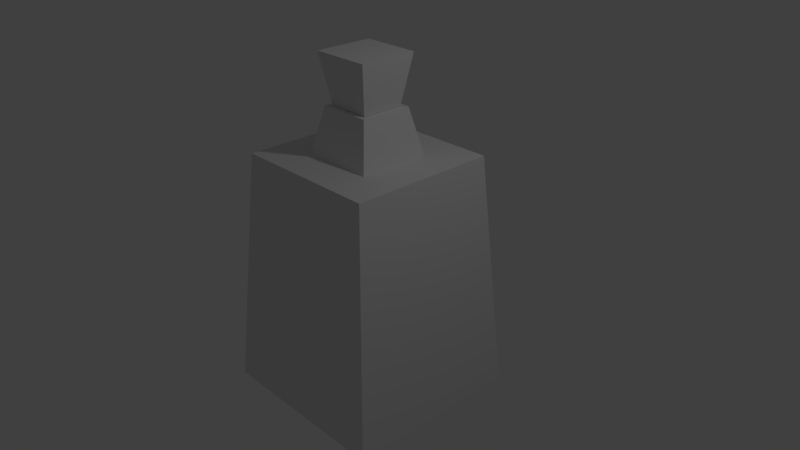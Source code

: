 # Source: Potion3.blend  (saved by Blender 2.79.0; exported with 4.5.12 LTS)
import bpy
from mathutils import Matrix  # noqa: F401  (used for matrix-valued properties, if any)

bpy.ops.wm.read_factory_settings(use_empty=True)
scene = bpy.context.scene
scene.name = 'Scene'

# ---- collections
col_collection_1 = bpy.data.collections.new('Collection 1'); scene.collection.children.link(col_collection_1)

# ---- materials (node trees are filled in below, after node groups)
mat_material = bpy.data.materials.new('Material')
mat_material.alpha_threshold = 0.0
mat_material.use_transparent_shadow = False
mat_material.roughness = 0.5
mat_material.line_color = (0.0, 0.0, 0.0, 1.0)

# ---- material node trees

# ---- world
world_world = bpy.data.worlds.new('World'); scene.world = world_world
world_world.color = (0.05088, 0.05088, 0.05088)
world_world.use_sun_shadow = False
world_world.sun_shadow_jitter_overblur = 0.0
world_world.cycles.sampling_method = 'MANUAL'

# ---- cameras
cam_camera = bpy.data.cameras.new('Camera')
cam_camera.clip_end = 100.0
cam_camera.lens = 35.0
cam_camera.sensor_width = 32.0
cam_camera.sensor_height = 18.0
cam_camera.ortho_scale = 7.314
cam_camera.dof.focus_distance = 0.0
cam_camera.dof.aperture_fstop = 128.0

# ---- lights
light_lamp = bpy.data.lights.new('Lamp', 'POINT')
light_lamp.transmission_factor = 0.0
light_lamp.cutoff_distance = 30.0
light_lamp.energy = 100.0
light_lamp.shadow_buffer_clip_start = 1.001
light_lamp.shadow_soft_size = 0.1
light_lamp.shadow_maximum_resolution = 0.006
light_lamp.use_absolute_resolution = True

# ---- meshes
me_cube_001 = bpy.data.meshes.new('Cube.001')
me_cube_001.from_pydata([(-0.2581, -0.2581, -0.4082), (-0.3934, -0.3934, 0.4082), (-0.2581, 0.2581, -0.4082), (-0.3934, 0.3934, 0.4082), (0.2581, -0.2581, -0.4082), (0.3934, -0.3934, 0.4082), (0.2581, 0.2581, -0.4082), (0.3934, 0.3934, 0.4082)], [], [(0, 1, 3, 2), (2, 3, 7, 6), (6, 7, 5, 4), (4, 5, 1, 0), (2, 6, 4, 0), (7, 3, 1, 5)])
_uv = me_cube_001.uv_layers.new(name='UVMap')
_uv.uv.foreach_set('vector', [0.0, 0.0, 1.0, 0.0, 1.0, 1.0, 0.0, 1.0, 0.0, 0.0, 1.0, 0.0, 1.0, 1.0, 0.0, 1.0, 0.0, 0.0, 1.0, 0.0, 1.0, 1.0, 0.0, 1.0, 0.0, 0.0, 1.0, 0.0, 1.0, 1.0, 0.0, 1.0, 0.0, 0.0, 1.0, 0.0, 1.0, 1.0, 0.0, 1.0, 0.0, 0.0, 1.0, 0.0, 1.0, 1.0, 0.0, 1.0])
me_cube_001.materials.append(mat_material)
me_cube_001.use_remesh_preserve_volume = False
me_cube_001.use_remesh_preserve_attributes = False
me_cube_001.use_mirror_vertex_groups = False
me_cube_001.update()
me_cube = bpy.data.meshes.new('Cube')
me_cube.from_pydata([(1.242, 1.241, -1.888), (1.242, -1.241, -1.888), (-1.24, -1.241, -1.888), (-1.24, 1.241, -1.888), (1.0, 1.0, 1.37), (1.0, -1.0, 1.37), (-1.0, -1.0, 1.37), (-1.0, 1.0, 1.37), (0.489, 0.489, 1.37), (0.489, -0.489, 1.37), (-0.489, 0.489, 1.37), (-0.489, -0.489, 1.37), (0.3512, 0.3512, 1.99), (0.3512, -0.3512, 1.99), (-0.3512, 0.3512, 1.99), (-0.3512, -0.3512, 1.99), (0.2896, 0.2896, 1.99), (0.2896, -0.2896, 1.99), (-0.2896, 0.2896, 1.99), (-0.2896, -0.2896, 1.99), (0.4332, 0.4332, 1.376), (0.4332, -0.4332, 1.376), (-0.4332, 0.4332, 1.376), (-0.4332, -0.4332, 1.376), (0.4259, 0.4332, 1.295), (0.4259, -0.4332, 1.295), (-0.4405, 0.4332, 1.295), (-0.4405, -0.4332, 1.295), (0.9098, 0.9171, 1.295), (0.9098, -0.9171, 1.295), (-0.9245, 0.9171, 1.295), (-0.9245, -0.9171, 1.295), (1.13, 1.139, -1.788), (1.13, -1.139, -1.788), (-1.147, 1.139, -1.788), (-1.147, -1.139, -1.788)], [], [(0, 1, 2, 3), (5, 4, 8, 9), (0, 4, 5, 1), (1, 5, 6, 2), (2, 6, 7, 3), (4, 0, 3, 7), (10, 11, 15, 14), (7, 6, 11, 10), (4, 7, 10, 8), (6, 5, 9, 11), (8, 10, 14, 12), (11, 9, 13, 15), (9, 8, 12, 13), (15, 13, 17, 19), (13, 12, 16, 17), (14, 15, 19, 18), (12, 14, 18, 16), (19, 17, 21, 23), (17, 16, 20, 21), (18, 19, 23, 22), (16, 18, 22, 20), (22, 23, 27, 26), (20, 22, 26, 24), (23, 21, 25, 27), (21, 20, 24, 25), (27, 25, 29, 31), (25, 24, 28, 29), (26, 27, 31, 30), (24, 26, 30, 28), (29, 28, 32, 33), (30, 31, 35, 34), (28, 30, 34, 32), (31, 29, 33, 35), (32, 34, 35, 33)])
_uv = me_cube.uv_layers.new(name='UVMap')
_uv.uv.foreach_set('vector', [0.0, 0.0, 1.0, 0.0, 1.0, 1.0, 0.0, 1.0, 0.0, 0.0, 1.0, 0.0, 1.0, 1.0, 0.0, 1.0, 0.0, 0.0, 1.0, 0.0, 1.0, 1.0, 0.0, 1.0, 0.0, 0.0, 1.0, 0.0, 1.0, 1.0, 0.0, 1.0, 0.0, 0.0, 1.0, 0.0, 1.0, 1.0, 0.0, 1.0, 0.0, 0.0, 1.0, 0.0, 1.0, 1.0, 0.0, 1.0, 0.0, 0.0, 1.0, 0.0, 1.0, 1.0, 0.0, 1.0, 0.0, 0.0, 1.0, 0.0, 1.0, 1.0, 0.0, 1.0, 0.0, 0.0, 1.0, 0.0, 1.0, 1.0, 0.0, 1.0, 0.0, 0.0, 1.0, 0.0, 1.0, 1.0, 0.0, 1.0, 0.0, 0.0, 1.0, 0.0, 1.0, 1.0, 0.0, 1.0, 0.0, 0.0, 1.0, 0.0, 1.0, 1.0, 0.0, 1.0, 0.0, 0.0, 1.0, 0.0, 1.0, 1.0, 0.0, 1.0, 0.0, 0.0, 1.0, 0.0, 1.0, 1.0, 0.0, 1.0, 0.0, 0.0, 1.0, 0.0, 1.0, 1.0, 0.0, 1.0, 0.0, 0.0, 1.0, 0.0, 1.0, 1.0, 0.0, 1.0, 0.0, 0.0, 1.0, 0.0, 1.0, 1.0, 0.0, 1.0, 0.0, 0.0, 1.0, 0.0, 1.0, 1.0, 0.0, 1.0, 0.0, 0.0, 1.0, 0.0, 1.0, 1.0, 0.0, 1.0, 0.0, 0.0, 1.0, 0.0, 1.0, 1.0, 0.0, 1.0, 0.0, 0.0, 1.0, 0.0, 1.0, 1.0, 0.0, 1.0, 0.0, 0.0, 1.0, 0.0, 1.0, 1.0, 0.0, 1.0, 0.0, 0.0, 1.0, 0.0, 1.0, 1.0, 0.0, 1.0, 0.0, 0.0, 1.0, 0.0, 1.0, 1.0, 0.0, 1.0, 0.0, 0.0, 1.0, 0.0, 1.0, 1.0, 0.0, 1.0, 0.0, 0.0, 1.0, 0.0, 1.0, 1.0, 0.0, 1.0, 0.0, 0.0, 1.0, 0.0, 1.0, 1.0, 0.0, 1.0, 0.0, 0.0, 1.0, 0.0, 1.0, 1.0, 0.0, 1.0, 0.0, 0.0, 1.0, 0.0, 1.0, 1.0, 0.0, 1.0, 0.0, 0.0, 1.0, 0.0, 1.0, 1.0, 0.0, 1.0, 0.0, 0.0, 1.0, 0.0, 1.0, 1.0, 0.0, 1.0, 0.0, 0.0, 1.0, 0.0, 1.0, 1.0, 0.0, 1.0, 0.0, 0.0, 1.0, 0.0, 1.0, 1.0, 0.0, 1.0, 0.0, 0.0, 1.0, 0.0, 1.0, 1.0, 0.0, 1.0])
me_cube.materials.append(mat_material)
me_cube.use_remesh_preserve_volume = False
me_cube.use_remesh_preserve_attributes = False
me_cube.use_mirror_vertex_groups = False
me_cube.update()

# ---- objects
ob_cube_001 = bpy.data.objects.new('Cube.001', me_cube_001)
ob_cube = bpy.data.objects.new('Cube', me_cube)
ob_lamp = bpy.data.objects.new('Lamp', light_lamp)
ob_camera = bpy.data.objects.new('Camera', cam_camera)

# ---- transforms, parenting, visibility, modifiers, constraints
ob_cube_001.location = (0.0, 0.0, 2.244)
ob_cube_001.lock_rotations_4d = False
ob_cube_001.empty_display_type = 'ARROWS'
ob_cube_001.lineart.crease_threshold = 0.0
ob_cube.location = (0.0, 0.0, 0.0)
ob_cube.lock_rotations_4d = False
ob_cube.empty_display_type = 'ARROWS'
ob_cube.lineart.crease_threshold = 0.0
ob_lamp.location = (4.076, 1.005, 5.904)
ob_lamp.rotation_euler = (0.6503, 0.05522, 1.866)
ob_lamp.lock_rotations_4d = False
ob_lamp.empty_display_type = 'ARROWS'
ob_lamp.color = (0.0, 0.0, 0.0, 0.0)
ob_lamp.lineart.crease_threshold = 0.0
ob_camera.location = (7.481, -6.508, 5.344)
ob_camera.rotation_euler = (1.109, 0.0, 0.8149)
ob_camera.lock_rotations_4d = False
ob_camera.empty_display_type = 'ARROWS'
ob_camera.color = (0.0, 0.0, 0.0, 0.0)
ob_camera.display_type = 'WIRE'
ob_camera.lineart.crease_threshold = 0.0

# ---- collection membership
col_collection_1.objects.link(ob_cube_001)
col_collection_1.objects.link(ob_cube)
col_collection_1.objects.link(ob_lamp)
col_collection_1.objects.link(ob_camera)

# ---- scene / render settings (as saved in the file)
scene.camera = ob_camera
scene.frame_start = 1; scene.frame_end = 250; scene.frame_set(1)
scene.render.engine = 'BLENDER_EEVEE_NEXT'
scene.render.resolution_percentage = 50
scene.render.dither_intensity = 0.0
scene.cycles.use_denoising = False
scene.cycles.samples = 128
scene.cycles.sampling_pattern = 'TABULATED_SOBOL'
scene.cycles.use_adaptive_sampling = False
scene.cycles.use_light_tree = False
scene.cycles.blur_glossy = 0.0
scene.cycles.sample_clamp_indirect = 0.0
scene.view_settings.view_transform = 'Standard'
bpy.context.view_layer.update()

